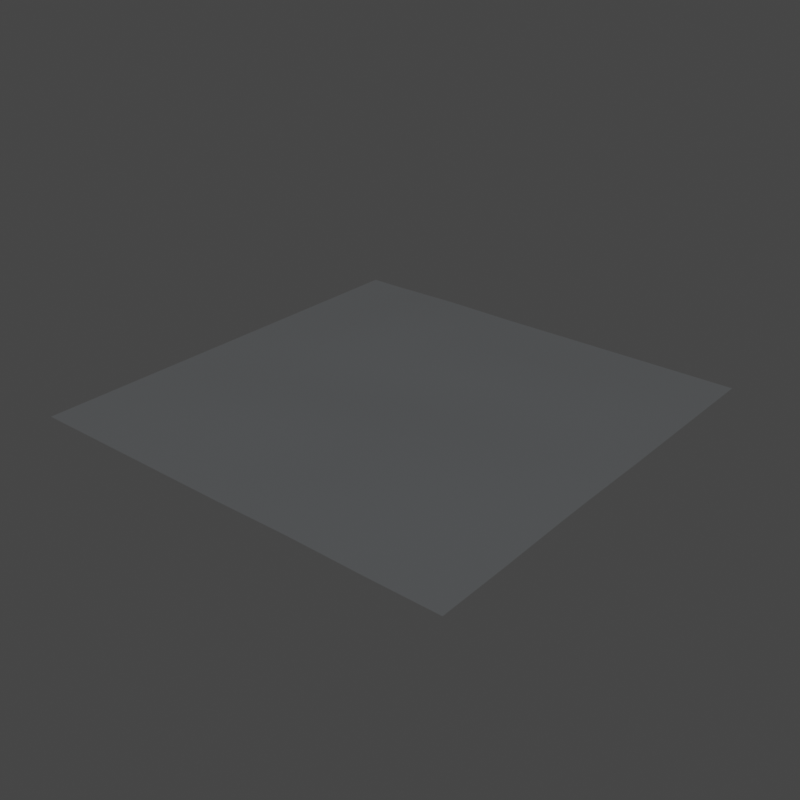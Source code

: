 # Source: Puddle.blend  (saved by Blender 4.0.36; exported with 4.5.12 LTS)
import bpy
from mathutils import Matrix  # noqa: F401  (used for matrix-valued properties, if any)

bpy.ops.wm.read_factory_settings(use_empty=True)
scene = bpy.context.scene
scene.name = 'Scene'

# ---- materials (node trees are filled in below, after node groups)
mat_puddle = bpy.data.materials.new('Puddle')

# ---- material node trees
mat_puddle.use_nodes = True; mat_puddle.node_tree.nodes.clear()
_N = mat_puddle.node_tree.nodes; _L = mat_puddle.node_tree.links
n0 = _N.new('ShaderNodeBsdfPrincipled'); n0.name = 'Principled BSDF'; n0.location = (10, 300)
n0.inputs[0].default_value = (0.6357, 0.7247, 0.8001, 1.0)
n0.inputs[2].default_value = 0.1
n0.inputs[3].default_value = 1.45
n0.inputs[4].default_value = 0.1
n0.inputs[19].default_value = 1.0
n1 = _N.new('ShaderNodeOutputMaterial'); n1.name = 'Material Output'; n1.location = (300, 300)
_L.new(n0.outputs[0], n1.inputs[0])
n1.is_active_output = True

# ---- world
world_world = bpy.data.worlds.new('World'); scene.world = world_world
world_world.use_nodes = True; world_world.node_tree.nodes.clear()
_N = world_world.node_tree.nodes; _L = world_world.node_tree.links
n0 = _N.new('ShaderNodeOutputWorld'); n0.name = 'World Output'; n0.location = (300, 300)
n1 = _N.new('ShaderNodeBackground'); n1.name = 'Background'; n1.location = (10, 300)
n1.inputs[0].default_value = (0.05088, 0.05088, 0.05088, 1.0)
_L.new(n1.outputs[0], n0.inputs[0])
n0.is_active_output = True
world_world.color = (0.05088, 0.05088, 0.05088)
world_world.use_sun_shadow = False
world_world.sun_shadow_jitter_overblur = 0.0

# ---- lights
light_sun = bpy.data.lights.new('Sun', 'SUN')
light_sun.transmission_factor = 0.0
light_sun.energy = 1.0

# ---- meshes
me_plane = bpy.data.meshes.new('Plane')
me_plane.from_pydata([(-1.0, -1.0, -0.01), (1.0, -1.0, -0.01), (-1.0, 1.0, -0.01), (1.0, 1.0, -0.01), (-1.0, 0.8333, -0.01), (-1.0, 0.6667, -0.01), (-1.0, 0.5, -0.01), (-1.0, 0.3333, -0.01), (-1.0, 0.1667, -0.01), (-1.0, -7.451e-08, -0.01), (-1.0, -0.1667, -0.01), (-1.0, -0.3333, -0.01), (-1.0, -0.5, -0.01), (-1.0, -0.6667, -0.01), (-1.0, -0.8333, -0.01), (-0.8333, -1.0, -0.01), (-0.6667, -1.0, -0.01), (-0.5, -1.0, -0.01), (-0.3333, -1.0, -0.01), (-0.1667, -1.0, -0.01), (7.451e-08, -1.0, -0.01), (0.1667, -1.0, -0.0079), (0.3333, -1.0, -0.006043), (0.5, -1.0, -0.0079), (0.6667, -1.0, -0.01), (0.8333, -1.0, -0.01), (1.0, -0.8333, -0.01), (1.0, -0.6667, -0.01), (1.0, -0.5, -0.0079), (1.0, -0.3333, -0.006043), (1.0, -0.1667, -0.006043), (1.0, 7.451e-08, -0.0079), (1.0, 0.1667, -0.01), (1.0, 0.3333, -0.01), (1.0, 0.5, -0.01), (1.0, 0.6667, -0.01), (1.0, 0.8333, -0.01), (0.8333, 1.0, -0.01), (0.6667, 1.0, -0.01), (0.5, 1.0, -0.01), (0.3333, 1.0, -0.01), (0.1667, 1.0, -0.01), (-7.451e-08, 1.0, -0.01), (-0.1667, 1.0, -0.01), (-0.3333, 1.0, -0.007898), (-0.5, 1.0, -0.006041), (-0.6667, 1.0, -0.007898), (-0.8333, 1.0, -0.01), (-0.8333, -0.8333, -0.01), (-0.8333, -0.6667, -0.01), (-0.8333, -0.5, -0.007898), (-0.8333, -0.3333, -0.006041), (-0.8333, -0.1667, -0.008134), (-0.8333, 7.451e-08, -0.009987), (-0.8333, 0.1667, -0.008134), (-0.8333, 0.3333, -0.007898), (-0.8333, 0.5, -0.007898), (-0.8333, 0.6667, -0.006041), (-0.8333, 0.8333, -0.007898), (-0.6667, -0.8333, -0.01), (-0.6667, -0.6667, -0.007898), (-0.6667, -0.5, -0.0001575), (-0.6667, -0.3333, 0.002065), (-0.6667, -0.1667, -0.005674), (-0.6667, 7.451e-08, -0.009996), (-0.6667, 0.1667, -0.005674), (-0.6667, 0.3333, -0.0001562), (-0.6667, 0.5, 0.001939), (-0.6667, 0.6667, 0.004166), (-0.6667, 0.8333, -0.0001575), (-0.5, -0.8333, -0.01), (-0.5, -0.6667, -0.006041), (-0.5, -0.5, 0.004166), (-0.5, -0.3333, 0.006043), (-0.5, -0.1667, -0.004165), (-0.5, 7.451e-08, -0.01), (-0.5, 0.1667, -0.004165), (-0.5, 0.3333, 0.004165), (-0.5, 0.5, 0.008109), (-0.5, 0.6667, 0.01), (-0.5, 0.8333, 0.004166), (-0.3333, -0.8333, -0.01), (-0.3333, -0.6667, -0.006041), (-0.3333, -0.5, 0.004166), (-0.3333, -0.3333, 0.0079), (-0.3333, -0.1667, -0.005674), (-0.3333, 7.451e-08, -0.009996), (-0.3333, 0.1667, -0.005674), (-0.3333, 0.3333, 0.001943), (-0.3333, 0.5, 0.005885), (-0.3333, 0.6667, 0.006256), (-0.3333, 0.8333, -0.0001575), (-0.1667, -0.8333, -0.01), (-0.1667, -0.6667, -0.007898), (-0.1667, -0.5, 0.001942), (-0.1667, -0.3333, 0.008115), (-0.1667, -0.1667, -0.0001583), (-0.1667, 7.451e-08, -0.009987), (-0.1667, 0.1667, -0.006035), (-0.1667, 0.3333, 0.001939), (-0.1667, 0.5, 0.006267), (-0.1667, 0.6667, 0.003799), (-0.1667, 0.8333, -0.005797), (6.209e-08, -0.8333, -0.0079), (4.967e-08, -0.6667, -0.006043), (3.725e-08, -0.5, 0.001943), (2.484e-08, -0.3333, 0.008123), (1.242e-08, -0.1667, 0.001943), (0.0, 7.451e-08, -0.0079), (-1.242e-08, 0.1667, -0.006041), (-2.484e-08, 0.3333, 0.004166), (-3.725e-08, 0.5, 0.01), (-4.967e-08, 0.6667, 0.004166), (-6.209e-08, 0.8333, -0.006041), (0.1667, -0.8333, -0.0001592), (0.1667, -0.6667, 0.004165), (0.1667, -0.5, 0.004165), (0.1667, -0.3333, 0.01), (0.1667, -0.1667, 0.004165), (0.1667, 7.451e-08, -0.0001592), (0.1667, 0.1667, -0.005798), (0.1667, 0.3333, 0.001944), (0.1667, 0.5, 0.008122), (0.1667, 0.6667, 0.001944), (0.1667, 0.8333, -0.007898), (0.3333, -0.8333, 0.004165), (0.3333, -0.6667, 0.01), (0.3333, -0.5, 0.01), (0.3333, -0.3333, 0.01), (0.3333, -0.1667, 0.01), (0.3333, 7.451e-08, 0.004165), (0.3333, 0.1667, -0.003941), (0.3333, 0.3333, 0.001939), (0.3333, 0.5, 0.008109), (0.3333, 0.6667, 0.001939), (0.3333, 0.8333, -0.007898), (0.5, -0.8333, -0.0001592), (0.5, -0.6667, 0.004165), (0.5, -0.5, 0.01), (0.5, -0.3333, 0.01), (0.5, -0.1667, 0.01), (0.5, 7.451e-08, 0.004165), (0.5, 0.1667, -0.002083), (0.5, 0.3333, 0.004166), (0.5, 0.5, 0.01), (0.5, 0.6667, 0.004166), (0.5, 0.8333, -0.006041), (0.6667, -0.8333, -0.0079), (0.6667, -0.6667, -0.0001592), (0.6667, -0.5, 0.004165), (0.6667, -0.3333, 0.01), (0.6667, -0.1667, 0.01), (0.6667, 7.451e-08, 0.004165), (0.6667, 0.1667, -0.003941), (0.6667, 0.3333, -0.0001575), (0.6667, 0.5, 0.004166), (0.6667, 0.6667, -0.0001575), (0.6667, 0.8333, -0.007898), (0.8333, -0.8333, -0.01), (0.8333, -0.6667, -0.0079), (0.8333, -0.5, -0.0001592), (0.8333, -0.3333, 0.004165), (0.8333, -0.1667, 0.004165), (0.8333, 7.451e-08, -0.0001592), (0.8333, 0.1667, -0.0079), (0.8333, 0.3333, -0.007898), (0.8333, 0.5, -0.006041), (0.8333, 0.6667, -0.007898), (0.8333, 0.8333, -0.01)], [], [(168, 36, 3, 37), (4, 58, 47, 2), (58, 69, 46, 47), (69, 80, 45, 46), (80, 91, 44, 45), (91, 102, 43, 44), (102, 113, 42, 43), (113, 124, 41, 42), (124, 135, 40, 41), (135, 146, 39, 40), (146, 157, 38, 39), (157, 168, 37, 38), (0, 15, 48, 14), (14, 48, 49, 13), (13, 49, 50, 12), (12, 50, 51, 11), (11, 51, 52, 10), (10, 52, 53, 9), (9, 53, 54, 8), (8, 54, 55, 7), (7, 55, 56, 6), (6, 56, 57, 5), (5, 57, 58, 4), (15, 16, 59, 48), (48, 59, 60, 49), (49, 60, 61, 50), (50, 61, 62, 51), (51, 62, 63, 52), (52, 63, 64, 53), (53, 64, 65, 54), (54, 65, 66, 55), (55, 66, 67, 56), (56, 67, 68, 57), (57, 68, 69, 58), (16, 17, 70, 59), (59, 70, 71, 60), (60, 71, 72, 61), (61, 72, 73, 62), (62, 73, 74, 63), (63, 74, 75, 64), (64, 75, 76, 65), (65, 76, 77, 66), (66, 77, 78, 67), (67, 78, 79, 68), (68, 79, 80, 69), (17, 18, 81, 70), (70, 81, 82, 71), (71, 82, 83, 72), (72, 83, 84, 73), (73, 84, 85, 74), (74, 85, 86, 75), (75, 86, 87, 76), (76, 87, 88, 77), (77, 88, 89, 78), (78, 89, 90, 79), (79, 90, 91, 80), (18, 19, 92, 81), (81, 92, 93, 82), (82, 93, 94, 83), (83, 94, 95, 84), (84, 95, 96, 85), (85, 96, 97, 86), (86, 97, 98, 87), (87, 98, 99, 88), (88, 99, 100, 89), (89, 100, 101, 90), (90, 101, 102, 91), (19, 20, 103, 92), (92, 103, 104, 93), (93, 104, 105, 94), (94, 105, 106, 95), (95, 106, 107, 96), (96, 107, 108, 97), (97, 108, 109, 98), (98, 109, 110, 99), (99, 110, 111, 100), (100, 111, 112, 101), (101, 112, 113, 102), (20, 21, 114, 103), (103, 114, 115, 104), (104, 115, 116, 105), (105, 116, 117, 106), (106, 117, 118, 107), (107, 118, 119, 108), (108, 119, 120, 109), (109, 120, 121, 110), (110, 121, 122, 111), (111, 122, 123, 112), (112, 123, 124, 113), (21, 22, 125, 114), (114, 125, 126, 115), (115, 126, 127, 116), (116, 127, 128, 117), (117, 128, 129, 118), (118, 129, 130, 119), (119, 130, 131, 120), (120, 131, 132, 121), (121, 132, 133, 122), (122, 133, 134, 123), (123, 134, 135, 124), (22, 23, 136, 125), (125, 136, 137, 126), (126, 137, 138, 127), (127, 138, 139, 128), (128, 139, 140, 129), (129, 140, 141, 130), (130, 141, 142, 131), (131, 142, 143, 132), (132, 143, 144, 133), (133, 144, 145, 134), (134, 145, 146, 135), (23, 24, 147, 136), (136, 147, 148, 137), (137, 148, 149, 138), (138, 149, 150, 139), (139, 150, 151, 140), (140, 151, 152, 141), (141, 152, 153, 142), (142, 153, 154, 143), (143, 154, 155, 144), (144, 155, 156, 145), (145, 156, 157, 146), (24, 25, 158, 147), (147, 158, 159, 148), (148, 159, 160, 149), (149, 160, 161, 150), (150, 161, 162, 151), (151, 162, 163, 152), (152, 163, 164, 153), (153, 164, 165, 154), (154, 165, 166, 155), (155, 166, 167, 156), (156, 167, 168, 157), (25, 1, 26, 158), (158, 26, 27, 159), (159, 27, 28, 160), (160, 28, 29, 161), (161, 29, 30, 162), (162, 30, 31, 163), (163, 31, 32, 164), (164, 32, 33, 165), (165, 33, 34, 166), (166, 34, 35, 167), (167, 35, 36, 168)])
me_plane.polygons.foreach_set('use_smooth', [True] * 144)
_uv = me_plane.uv_layers.new(name='UVMap')
_uv.uv.foreach_set('vector', [0.9167, 0.9167, 1.0, 0.9167, 1.0, 1.0, 0.9167, 1.0, 0.0, 0.9167, 0.08333, 0.9167, 0.08333, 1.0, 0.0, 1.0, 0.08333, 0.9167, 0.1667, 0.9167, 0.1667, 1.0, 0.08333, 1.0, 0.1667, 0.9167, 0.25, 0.9167, 0.25, 1.0, 0.1667, 1.0, 0.25, 0.9167, 0.3333, 0.9167, 0.3333, 1.0, 0.25, 1.0, 0.3333, 0.9167, 0.4167, 0.9167, 0.4167, 1.0, 0.3333, 1.0, 0.4167, 0.9167, 0.5, 0.9167, 0.5, 1.0, 0.4167, 1.0, 0.5, 0.9167, 0.5833, 0.9167, 0.5833, 1.0, 0.5, 1.0, 0.5833, 0.9167, 0.6667, 0.9167, 0.6667, 1.0, 0.5833, 1.0, 0.6667, 0.9167, 0.75, 0.9167, 0.75, 1.0, 0.6667, 1.0, 0.75, 0.9167, 0.8333, 0.9167, 0.8333, 1.0, 0.75, 1.0, 0.8333, 0.9167, 0.9167, 0.9167, 0.9167, 1.0, 0.8333, 1.0, 0.0, 0.0, 0.08333, 0.0, 0.08333, 0.08333, 0.0, 0.08333, 0.0, 0.08333, 0.08333, 0.08333, 0.08333, 0.1667, 0.0, 0.1667, 0.0, 0.1667, 0.08333, 0.1667, 0.08333, 0.25, 0.0, 0.25, 0.0, 0.25, 0.08333, 0.25, 0.08333, 0.3333, 0.0, 0.3333, 0.0, 0.3333, 0.08333, 0.3333, 0.08333, 0.4167, 0.0, 0.4167, 0.0, 0.4167, 0.08333, 0.4167, 0.08333, 0.5, 0.0, 0.5, 0.0, 0.5, 0.08333, 0.5, 0.08333, 0.5833, 0.0, 0.5833, 0.0, 0.5833, 0.08333, 0.5833, 0.08333, 0.6667, 0.0, 0.6667, 0.0, 0.6667, 0.08333, 0.6667, 0.08333, 0.75, 0.0, 0.75, 0.0, 0.75, 0.08333, 0.75, 0.08333, 0.8333, 0.0, 0.8333, 0.0, 0.8333, 0.08333, 0.8333, 0.08333, 0.9167, 0.0, 0.9167, 0.08333, 0.0, 0.1667, 0.0, 0.1667, 0.08333, 0.08333, 0.08333, 0.08333, 0.08333, 0.1667, 0.08333, 0.1667, 0.1667, 0.08333, 0.1667, 0.08333, 0.1667, 0.1667, 0.1667, 0.1667, 0.25, 0.08333, 0.25, 0.08333, 0.25, 0.1667, 0.25, 0.1667, 0.3333, 0.08333, 0.3333, 0.08333, 0.3333, 0.1667, 0.3333, 0.1667, 0.4167, 0.08333, 0.4167, 0.08333, 0.4167, 0.1667, 0.4167, 0.1667, 0.5, 0.08333, 0.5, 0.08333, 0.5, 0.1667, 0.5, 0.1667, 0.5833, 0.08333, 0.5833, 0.08333, 0.5833, 0.1667, 0.5833, 0.1667, 0.6667, 0.08333, 0.6667, 0.08333, 0.6667, 0.1667, 0.6667, 0.1667, 0.75, 0.08333, 0.75, 0.08333, 0.75, 0.1667, 0.75, 0.1667, 0.8333, 0.08333, 0.8333, 0.08333, 0.8333, 0.1667, 0.8333, 0.1667, 0.9167, 0.08333, 0.9167, 0.1667, 0.0, 0.25, 0.0, 0.25, 0.08333, 0.1667, 0.08333, 0.1667, 0.08333, 0.25, 0.08333, 0.25, 0.1667, 0.1667, 0.1667, 0.1667, 0.1667, 0.25, 0.1667, 0.25, 0.25, 0.1667, 0.25, 0.1667, 0.25, 0.25, 0.25, 0.25, 0.3333, 0.1667, 0.3333, 0.1667, 0.3333, 0.25, 0.3333, 0.25, 0.4167, 0.1667, 0.4167, 0.1667, 0.4167, 0.25, 0.4167, 0.25, 0.5, 0.1667, 0.5, 0.1667, 0.5, 0.25, 0.5, 0.25, 0.5833, 0.1667, 0.5833, 0.1667, 0.5833, 0.25, 0.5833, 0.25, 0.6667, 0.1667, 0.6667, 0.1667, 0.6667, 0.25, 0.6667, 0.25, 0.75, 0.1667, 0.75, 0.1667, 0.75, 0.25, 0.75, 0.25, 0.8333, 0.1667, 0.8333, 0.1667, 0.8333, 0.25, 0.8333, 0.25, 0.9167, 0.1667, 0.9167, 0.25, 0.0, 0.3333, 0.0, 0.3333, 0.08333, 0.25, 0.08333, 0.25, 0.08333, 0.3333, 0.08333, 0.3333, 0.1667, 0.25, 0.1667, 0.25, 0.1667, 0.3333, 0.1667, 0.3333, 0.25, 0.25, 0.25, 0.25, 0.25, 0.3333, 0.25, 0.3333, 0.3333, 0.25, 0.3333, 0.25, 0.3333, 0.3333, 0.3333, 0.3333, 0.4167, 0.25, 0.4167, 0.25, 0.4167, 0.3333, 0.4167, 0.3333, 0.5, 0.25, 0.5, 0.25, 0.5, 0.3333, 0.5, 0.3333, 0.5833, 0.25, 0.5833, 0.25, 0.5833, 0.3333, 0.5833, 0.3333, 0.6667, 0.25, 0.6667, 0.25, 0.6667, 0.3333, 0.6667, 0.3333, 0.75, 0.25, 0.75, 0.25, 0.75, 0.3333, 0.75, 0.3333, 0.8333, 0.25, 0.8333, 0.25, 0.8333, 0.3333, 0.8333, 0.3333, 0.9167, 0.25, 0.9167, 0.3333, 0.0, 0.4167, 0.0, 0.4167, 0.08333, 0.3333, 0.08333, 0.3333, 0.08333, 0.4167, 0.08333, 0.4167, 0.1667, 0.3333, 0.1667, 0.3333, 0.1667, 0.4167, 0.1667, 0.4167, 0.25, 0.3333, 0.25, 0.3333, 0.25, 0.4167, 0.25, 0.4167, 0.3333, 0.3333, 0.3333, 0.3333, 0.3333, 0.4167, 0.3333, 0.4167, 0.4167, 0.3333, 0.4167, 0.3333, 0.4167, 0.4167, 0.4167, 0.4167, 0.5, 0.3333, 0.5, 0.3333, 0.5, 0.4167, 0.5, 0.4167, 0.5833, 0.3333, 0.5833, 0.3333, 0.5833, 0.4167, 0.5833, 0.4167, 0.6667, 0.3333, 0.6667, 0.3333, 0.6667, 0.4167, 0.6667, 0.4167, 0.75, 0.3333, 0.75, 0.3333, 0.75, 0.4167, 0.75, 0.4167, 0.8333, 0.3333, 0.8333, 0.3333, 0.8333, 0.4167, 0.8333, 0.4167, 0.9167, 0.3333, 0.9167, 0.4167, 0.0, 0.5, 0.0, 0.5, 0.08333, 0.4167, 0.08333, 0.4167, 0.08333, 0.5, 0.08333, 0.5, 0.1667, 0.4167, 0.1667, 0.4167, 0.1667, 0.5, 0.1667, 0.5, 0.25, 0.4167, 0.25, 0.4167, 0.25, 0.5, 0.25, 0.5, 0.3333, 0.4167, 0.3333, 0.4167, 0.3333, 0.5, 0.3333, 0.5, 0.4167, 0.4167, 0.4167, 0.4167, 0.4167, 0.5, 0.4167, 0.5, 0.5, 0.4167, 0.5, 0.4167, 0.5, 0.5, 0.5, 0.5, 0.5833, 0.4167, 0.5833, 0.4167, 0.5833, 0.5, 0.5833, 0.5, 0.6667, 0.4167, 0.6667, 0.4167, 0.6667, 0.5, 0.6667, 0.5, 0.75, 0.4167, 0.75, 0.4167, 0.75, 0.5, 0.75, 0.5, 0.8333, 0.4167, 0.8333, 0.4167, 0.8333, 0.5, 0.8333, 0.5, 0.9167, 0.4167, 0.9167, 0.5, 0.0, 0.5833, 0.0, 0.5833, 0.08333, 0.5, 0.08333, 0.5, 0.08333, 0.5833, 0.08333, 0.5833, 0.1667, 0.5, 0.1667, 0.5, 0.1667, 0.5833, 0.1667, 0.5833, 0.25, 0.5, 0.25, 0.5, 0.25, 0.5833, 0.25, 0.5833, 0.3333, 0.5, 0.3333, 0.5, 0.3333, 0.5833, 0.3333, 0.5833, 0.4167, 0.5, 0.4167, 0.5, 0.4167, 0.5833, 0.4167, 0.5833, 0.5, 0.5, 0.5, 0.5, 0.5, 0.5833, 0.5, 0.5833, 0.5833, 0.5, 0.5833, 0.5, 0.5833, 0.5833, 0.5833, 0.5833, 0.6667, 0.5, 0.6667, 0.5, 0.6667, 0.5833, 0.6667, 0.5833, 0.75, 0.5, 0.75, 0.5, 0.75, 0.5833, 0.75, 0.5833, 0.8333, 0.5, 0.8333, 0.5, 0.8333, 0.5833, 0.8333, 0.5833, 0.9167, 0.5, 0.9167, 0.5833, 0.0, 0.6667, 0.0, 0.6667, 0.08333, 0.5833, 0.08333, 0.5833, 0.08333, 0.6667, 0.08333, 0.6667, 0.1667, 0.5833, 0.1667, 0.5833, 0.1667, 0.6667, 0.1667, 0.6667, 0.25, 0.5833, 0.25, 0.5833, 0.25, 0.6667, 0.25, 0.6667, 0.3333, 0.5833, 0.3333, 0.5833, 0.3333, 0.6667, 0.3333, 0.6667, 0.4167, 0.5833, 0.4167, 0.5833, 0.4167, 0.6667, 0.4167, 0.6667, 0.5, 0.5833, 0.5, 0.5833, 0.5, 0.6667, 0.5, 0.6667, 0.5833, 0.5833, 0.5833, 0.5833, 0.5833, 0.6667, 0.5833, 0.6667, 0.6667, 0.5833, 0.6667, 0.5833, 0.6667, 0.6667, 0.6667, 0.6667, 0.75, 0.5833, 0.75, 0.5833, 0.75, 0.6667, 0.75, 0.6667, 0.8333, 0.5833, 0.8333, 0.5833, 0.8333, 0.6667, 0.8333, 0.6667, 0.9167, 0.5833, 0.9167, 0.6667, 0.0, 0.75, 0.0, 0.75, 0.08333, 0.6667, 0.08333, 0.6667, 0.08333, 0.75, 0.08333, 0.75, 0.1667, 0.6667, 0.1667, 0.6667, 0.1667, 0.75, 0.1667, 0.75, 0.25, 0.6667, 0.25, 0.6667, 0.25, 0.75, 0.25, 0.75, 0.3333, 0.6667, 0.3333, 0.6667, 0.3333, 0.75, 0.3333, 0.75, 0.4167, 0.6667, 0.4167, 0.6667, 0.4167, 0.75, 0.4167, 0.75, 0.5, 0.6667, 0.5, 0.6667, 0.5, 0.75, 0.5, 0.75, 0.5833, 0.6667, 0.5833, 0.6667, 0.5833, 0.75, 0.5833, 0.75, 0.6667, 0.6667, 0.6667, 0.6667, 0.6667, 0.75, 0.6667, 0.75, 0.75, 0.6667, 0.75, 0.6667, 0.75, 0.75, 0.75, 0.75, 0.8333, 0.6667, 0.8333, 0.6667, 0.8333, 0.75, 0.8333, 0.75, 0.9167, 0.6667, 0.9167, 0.75, 0.0, 0.8333, 0.0, 0.8333, 0.08333, 0.75, 0.08333, 0.75, 0.08333, 0.8333, 0.08333, 0.8333, 0.1667, 0.75, 0.1667, 0.75, 0.1667, 0.8333, 0.1667, 0.8333, 0.25, 0.75, 0.25, 0.75, 0.25, 0.8333, 0.25, 0.8333, 0.3333, 0.75, 0.3333, 0.75, 0.3333, 0.8333, 0.3333, 0.8333, 0.4167, 0.75, 0.4167, 0.75, 0.4167, 0.8333, 0.4167, 0.8333, 0.5, 0.75, 0.5, 0.75, 0.5, 0.8333, 0.5, 0.8333, 0.5833, 0.75, 0.5833, 0.75, 0.5833, 0.8333, 0.5833, 0.8333, 0.6667, 0.75, 0.6667, 0.75, 0.6667, 0.8333, 0.6667, 0.8333, 0.75, 0.75, 0.75, 0.75, 0.75, 0.8333, 0.75, 0.8333, 0.8333, 0.75, 0.8333, 0.75, 0.8333, 0.8333, 0.8333, 0.8333, 0.9167, 0.75, 0.9167, 0.8333, 0.0, 0.9167, 0.0, 0.9167, 0.08333, 0.8333, 0.08333, 0.8333, 0.08333, 0.9167, 0.08333, 0.9167, 0.1667, 0.8333, 0.1667, 0.8333, 0.1667, 0.9167, 0.1667, 0.9167, 0.25, 0.8333, 0.25, 0.8333, 0.25, 0.9167, 0.25, 0.9167, 0.3333, 0.8333, 0.3333, 0.8333, 0.3333, 0.9167, 0.3333, 0.9167, 0.4167, 0.8333, 0.4167, 0.8333, 0.4167, 0.9167, 0.4167, 0.9167, 0.5, 0.8333, 0.5, 0.8333, 0.5, 0.9167, 0.5, 0.9167, 0.5833, 0.8333, 0.5833, 0.8333, 0.5833, 0.9167, 0.5833, 0.9167, 0.6667, 0.8333, 0.6667, 0.8333, 0.6667, 0.9167, 0.6667, 0.9167, 0.75, 0.8333, 0.75, 0.8333, 0.75, 0.9167, 0.75, 0.9167, 0.8333, 0.8333, 0.8333, 0.8333, 0.8333, 0.9167, 0.8333, 0.9167, 0.9167, 0.8333, 0.9167, 0.9167, 0.0, 1.0, 0.0, 1.0, 0.08333, 0.9167, 0.08333, 0.9167, 0.08333, 1.0, 0.08333, 1.0, 0.1667, 0.9167, 0.1667, 0.9167, 0.1667, 1.0, 0.1667, 1.0, 0.25, 0.9167, 0.25, 0.9167, 0.25, 1.0, 0.25, 1.0, 0.3333, 0.9167, 0.3333, 0.9167, 0.3333, 1.0, 0.3333, 1.0, 0.4167, 0.9167, 0.4167, 0.9167, 0.4167, 1.0, 0.4167, 1.0, 0.5, 0.9167, 0.5, 0.9167, 0.5, 1.0, 0.5, 1.0, 0.5833, 0.9167, 0.5833, 0.9167, 0.5833, 1.0, 0.5833, 1.0, 0.6667, 0.9167, 0.6667, 0.9167, 0.6667, 1.0, 0.6667, 1.0, 0.75, 0.9167, 0.75, 0.9167, 0.75, 1.0, 0.75, 1.0, 0.8333, 0.9167, 0.8333, 0.9167, 0.8333, 1.0, 0.8333, 1.0, 0.9167, 0.9167, 0.9167])
me_plane.materials.append(mat_puddle)
me_plane.update()

# ---- objects
ob_puddle = bpy.data.objects.new('Puddle', me_plane)
ob_sun = bpy.data.objects.new('Sun', light_sun)

# ---- transforms, parenting, visibility, modifiers, constraints
ob_puddle.location = (0.0, 0.0, 0.0)
ob_sun.location = (0.0, 0.0, 0.0)
ob_sun.rotation_euler = (0.0, 0.4593, -0.5814)

# ---- collection membership
scene.collection.objects.link(ob_puddle)
scene.collection.objects.link(ob_sun)

# ---- scene / render settings (as saved in the file)
scene.frame_start = 1; scene.frame_end = 250; scene.frame_set(0)
scene.render.engine = 'CYCLES'
scene.render.image_settings.compression = 50
scene.render.resolution_x = 2048
scene.render.resolution_y = 2048
scene.render.use_placeholder = True
scene.cycles.samples = 300
scene.cycles.sampling_pattern = 'TABULATED_SOBOL'
scene.cycles.caustics_reflective = False
scene.cycles.caustics_refractive = False
scene.cycles.max_bounces = 8
scene.cycles.transmission_bounces = 8
scene.cycles.volume_bounces = 8
scene.cycles.debug_use_hair_bvh = False
scene.cycles.debug_use_compact_bvh = True
scene.cycles.use_auto_tile = False
scene.cycles.tile_size = 512
scene.view_settings.view_transform = 'Filmic'
bpy.context.view_layer.update()

# ---- added for rendering (the .blend has no active camera): camera
cam_auto = bpy.data.cameras.new('AutoCamera')
cam_auto.lens = 50.0
cam_auto.sensor_width = 36.0
cam_auto.clip_end = 1000.0
ob_auto_camera = bpy.data.objects.new('AutoCamera', cam_auto)
scene.collection.objects.link(ob_auto_camera)
ob_auto_camera.location = (2.617, -3.14039, 2.0936)
ob_auto_camera.rotation_euler = (1.09748, -7.21219e-08, 0.694738)
scene.camera = ob_auto_camera
bpy.context.view_layer.update()

